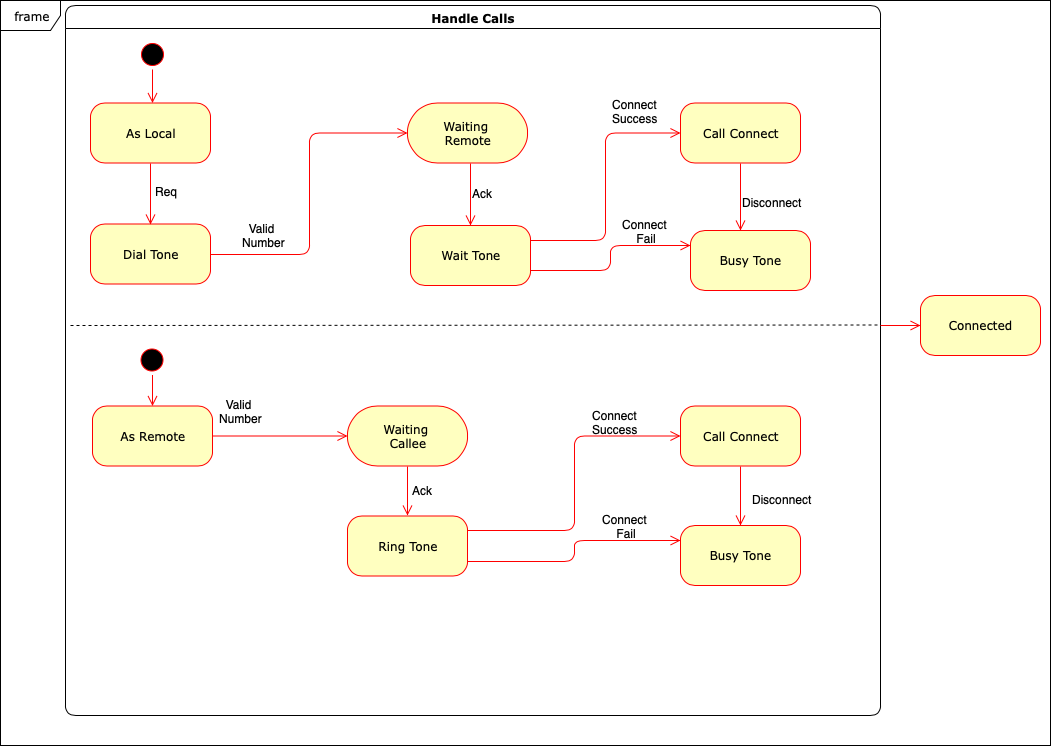

The diagram above was exported from draw.io. Its source (the exported page's mxGraphModel, read from the mxfile embedded in the PNG):
<mxGraphModel dx="918" dy="616" grid="1" gridSize="10" guides="1" tooltips="1" connect="1" arrows="1" fold="1" page="1" pageScale="1" pageWidth="1169" pageHeight="827" background="#ffffff" math="0" shadow="0">
  <root>
    <mxCell id="0" />
    <mxCell id="1" parent="0" />
    <mxCell id="2a3bc250acf0617d-7" value="Handle Calls" style="swimlane;whiteSpace=wrap;html=1;rounded=1;shadow=0;comic=0;labelBackgroundColor=none;strokeColor=#000000;strokeWidth=1;fillColor=#ffffff;fontFamily=Verdana;fontSize=12;fontColor=#000000;align=center;" parent="1" vertex="1">
      <mxGeometry x="95" y="40" width="815" height="710" as="geometry" />
    </mxCell>
    <mxCell id="3cde6dad864a17aa-10" style="edgeStyle=elbowEdgeStyle;html=1;labelBackgroundColor=none;endArrow=open;endSize=8;strokeColor=#ff0000;fontFamily=Verdana;fontSize=12;align=left;exitX=1;exitY=0.5;exitDx=0;exitDy=0;" parent="2a3bc250acf0617d-7" source="GYoJyliegTTCfP-ohQ_--3" target="3cde6dad864a17aa-1" edge="1">
      <mxGeometry relative="1" as="geometry" />
    </mxCell>
    <mxCell id="382b91b5511bd0f7-8" value="As Local" style="rounded=1;whiteSpace=wrap;html=1;arcSize=24;fillColor=#ffffc0;strokeColor=#ff0000;shadow=0;comic=0;labelBackgroundColor=none;fontFamily=Verdana;fontSize=12;fontColor=#000000;align=center;" parent="2a3bc250acf0617d-7" vertex="1">
      <mxGeometry x="25" y="97.5" width="120" height="60" as="geometry" />
    </mxCell>
    <mxCell id="3cde6dad864a17aa-9" style="edgeStyle=elbowEdgeStyle;html=1;labelBackgroundColor=none;endArrow=open;endSize=8;strokeColor=#ff0000;fontFamily=Verdana;fontSize=12;align=left;" parent="2a3bc250acf0617d-7" source="2a3bc250acf0617d-3" target="382b91b5511bd0f7-8" edge="1">
      <mxGeometry relative="1" as="geometry" />
    </mxCell>
    <mxCell id="2a3bc250acf0617d-3" value="" style="ellipse;html=1;shape=startState;fillColor=#000000;strokeColor=#ff0000;rounded=1;shadow=0;comic=0;labelBackgroundColor=none;fontFamily=Verdana;fontSize=12;fontColor=#000000;align=center;direction=south;" parent="2a3bc250acf0617d-7" vertex="1">
      <mxGeometry x="72" y="34" width="30" height="30" as="geometry" />
    </mxCell>
    <mxCell id="3cde6dad864a17aa-12" style="edgeStyle=elbowEdgeStyle;html=1;labelBackgroundColor=none;endArrow=open;endSize=8;strokeColor=#ff0000;fontFamily=Verdana;fontSize=12;align=left;exitX=1;exitY=0.25;exitDx=0;exitDy=0;" parent="2a3bc250acf0617d-7" source="GYoJyliegTTCfP-ohQ_--10" edge="1">
      <mxGeometry relative="1" as="geometry">
        <mxPoint x="352" y="125" as="sourcePoint" />
        <mxPoint x="615" y="127.5" as="targetPoint" />
      </mxGeometry>
    </mxCell>
    <mxCell id="Sk9v7FVdZDSWiRSkeW3V-6" style="edgeStyle=elbowEdgeStyle;html=1;labelBackgroundColor=none;endArrow=open;endSize=8;strokeColor=#ff0000;fontFamily=Verdana;fontSize=12;align=left;entryX=0.5;entryY=0;entryDx=0;entryDy=0;" parent="2a3bc250acf0617d-7" target="GYoJyliegTTCfP-ohQ_--10" edge="1">
      <mxGeometry relative="1" as="geometry">
        <mxPoint x="405" y="158" as="sourcePoint" />
        <mxPoint x="554.9285714285716" y="354" as="targetPoint" />
        <Array as="points">
          <mxPoint x="405" y="190" />
          <mxPoint x="425.5" y="24" />
        </Array>
      </mxGeometry>
    </mxCell>
    <mxCell id="Sk9v7FVdZDSWiRSkeW3V-14" value="As Remote" style="rounded=1;whiteSpace=wrap;html=1;arcSize=24;fillColor=#ffffc0;strokeColor=#ff0000;shadow=0;comic=0;labelBackgroundColor=none;fontFamily=Verdana;fontSize=12;fontColor=#000000;align=center;" parent="2a3bc250acf0617d-7" vertex="1">
      <mxGeometry x="27" y="400.5" width="120" height="60" as="geometry" />
    </mxCell>
    <mxCell id="Sk9v7FVdZDSWiRSkeW3V-16" style="edgeStyle=elbowEdgeStyle;html=1;labelBackgroundColor=none;endArrow=open;endSize=8;strokeColor=#ff0000;fontFamily=Verdana;fontSize=12;align=left;" parent="2a3bc250acf0617d-7" target="Sk9v7FVdZDSWiRSkeW3V-14" edge="1">
      <mxGeometry relative="1" as="geometry">
        <mxPoint x="87" y="369.5" as="sourcePoint" />
      </mxGeometry>
    </mxCell>
    <mxCell id="Sk9v7FVdZDSWiRSkeW3V-17" value="" style="ellipse;html=1;shape=startState;fillColor=#000000;strokeColor=#ff0000;rounded=1;shadow=0;comic=0;labelBackgroundColor=none;fontFamily=Verdana;fontSize=12;fontColor=#000000;align=center;direction=south;" parent="2a3bc250acf0617d-7" vertex="1">
      <mxGeometry x="72" y="339.5" width="30" height="30" as="geometry" />
    </mxCell>
    <mxCell id="Sk9v7FVdZDSWiRSkeW3V-18" value="Waiting&amp;nbsp;&lt;br&gt;Callee&lt;br&gt;" style="rounded=1;whiteSpace=wrap;html=1;arcSize=50;fillColor=#ffffc0;strokeColor=#ff0000;shadow=0;comic=0;labelBackgroundColor=none;fontFamily=Verdana;fontSize=12;fontColor=#000000;align=center;" parent="2a3bc250acf0617d-7" vertex="1">
      <mxGeometry x="282" y="400.5" width="120" height="60" as="geometry" />
    </mxCell>
    <mxCell id="Sk9v7FVdZDSWiRSkeW3V-19" style="edgeStyle=elbowEdgeStyle;html=1;labelBackgroundColor=none;endArrow=open;endSize=8;strokeColor=#ff0000;fontFamily=Verdana;fontSize=12;align=left;exitX=1;exitY=0.25;exitDx=0;exitDy=0;" parent="2a3bc250acf0617d-7" edge="1">
      <mxGeometry relative="1" as="geometry">
        <mxPoint x="402" y="525" as="sourcePoint" />
        <mxPoint x="615" y="430.5" as="targetPoint" />
      </mxGeometry>
    </mxCell>
    <mxCell id="Sk9v7FVdZDSWiRSkeW3V-13" style="edgeStyle=elbowEdgeStyle;html=1;labelBackgroundColor=none;endArrow=open;endSize=8;strokeColor=#ff0000;fontFamily=Verdana;fontSize=12;align=left;" parent="2a3bc250acf0617d-7" source="Sk9v7FVdZDSWiRSkeW3V-14" target="Sk9v7FVdZDSWiRSkeW3V-18" edge="1">
      <mxGeometry relative="1" as="geometry" />
    </mxCell>
    <mxCell id="Sk9v7FVdZDSWiRSkeW3V-21" style="edgeStyle=elbowEdgeStyle;html=1;labelBackgroundColor=none;endArrow=open;endSize=8;strokeColor=#ff0000;fontFamily=Verdana;fontSize=12;align=left;exitX=0.5;exitY=1;exitDx=0;exitDy=0;entryX=0.5;entryY=0;entryDx=0;entryDy=0;" parent="2a3bc250acf0617d-7" source="Sk9v7FVdZDSWiRSkeW3V-18" edge="1">
      <mxGeometry relative="1" as="geometry">
        <mxPoint x="371.42857142857156" y="400.5" as="sourcePoint" />
        <mxPoint x="342" y="510" as="targetPoint" />
        <Array as="points">
          <mxPoint x="342" y="490" />
          <mxPoint x="342" y="386" />
          <mxPoint x="402" y="370.5" />
          <mxPoint x="397" y="330.5" />
        </Array>
      </mxGeometry>
    </mxCell>
    <mxCell id="Sk9v7FVdZDSWiRSkeW3V-22" value="&lt;div style=&quot;text-align: center&quot;&gt;&lt;span style=&quot;font-family: &amp;#34;helvetica&amp;#34;&quot;&gt;Valid&amp;nbsp;&lt;/span&gt;&lt;/div&gt;&lt;div style=&quot;text-align: center&quot;&gt;&lt;span style=&quot;font-family: &amp;#34;helvetica&amp;#34;&quot;&gt;Number&lt;/span&gt;&lt;/div&gt;" style="text;html=1;" parent="2a3bc250acf0617d-7" vertex="1">
      <mxGeometry x="152" y="386" width="49" height="30" as="geometry" />
    </mxCell>
    <mxCell id="Sk9v7FVdZDSWiRSkeW3V-23" value="&lt;div style=&quot;text-align: center&quot;&gt;Ack&lt;/div&gt;" style="text;html=1;resizable=0;points=[];autosize=1;align=left;verticalAlign=top;spacingTop=-4;" parent="2a3bc250acf0617d-7" vertex="1">
      <mxGeometry x="345" y="475.5" width="40" height="20" as="geometry" />
    </mxCell>
    <mxCell id="Sk9v7FVdZDSWiRSkeW3V-24" value="Connect &lt;br&gt;Success&lt;br&gt;" style="text;html=1;resizable=0;points=[];autosize=1;align=left;verticalAlign=top;spacingTop=-4;" parent="2a3bc250acf0617d-7" vertex="1">
      <mxGeometry x="525" y="400.5" width="60" height="30" as="geometry" />
    </mxCell>
    <mxCell id="Sk9v7FVdZDSWiRSkeW3V-7" value="&lt;div style=&quot;text-align: center&quot;&gt;Ack&lt;/div&gt;" style="text;html=1;resizable=0;points=[];autosize=1;align=left;verticalAlign=top;spacingTop=-4;" parent="2a3bc250acf0617d-7" vertex="1">
      <mxGeometry x="405" y="179" width="40" height="20" as="geometry" />
    </mxCell>
    <mxCell id="3cde6dad864a17aa-1" value="Waiting&amp;nbsp;&lt;br&gt;Remote&lt;br&gt;" style="rounded=1;whiteSpace=wrap;html=1;arcSize=50;fillColor=#ffffc0;strokeColor=#ff0000;shadow=0;comic=0;labelBackgroundColor=none;fontFamily=Verdana;fontSize=12;fontColor=#000000;align=center;" parent="2a3bc250acf0617d-7" vertex="1">
      <mxGeometry x="342" y="97.5" width="120" height="60" as="geometry" />
    </mxCell>
    <mxCell id="GYoJyliegTTCfP-ohQ_--3" value="Dial Tone" style="rounded=1;whiteSpace=wrap;html=1;arcSize=24;fillColor=#ffffc0;strokeColor=#ff0000;shadow=0;comic=0;labelBackgroundColor=none;fontFamily=Verdana;fontSize=12;fontColor=#000000;align=center;" parent="2a3bc250acf0617d-7" vertex="1">
      <mxGeometry x="25" y="218.5" width="120" height="60" as="geometry" />
    </mxCell>
    <mxCell id="GYoJyliegTTCfP-ohQ_--4" style="edgeStyle=elbowEdgeStyle;html=1;labelBackgroundColor=none;endArrow=open;endSize=8;strokeColor=#ff0000;fontFamily=Verdana;fontSize=12;align=left;exitX=0.5;exitY=1;exitDx=0;exitDy=0;entryX=0.5;entryY=0;entryDx=0;entryDy=0;" parent="2a3bc250acf0617d-7" source="382b91b5511bd0f7-8" target="GYoJyliegTTCfP-ohQ_--3" edge="1">
      <mxGeometry relative="1" as="geometry">
        <mxPoint x="191.5" y="240" as="sourcePoint" />
        <mxPoint x="85" y="210" as="targetPoint" />
        <Array as="points">
          <mxPoint x="85" y="190" />
        </Array>
      </mxGeometry>
    </mxCell>
    <mxCell id="hSgydMRRSs1hwpf5pEPV-2" value="&lt;div style=&quot;text-align: center&quot;&gt;&lt;span style=&quot;font-family: &amp;#34;helvetica&amp;#34;&quot;&gt;Valid&amp;nbsp;&lt;/span&gt;&lt;/div&gt;&lt;span style=&quot;color: rgb(0 , 0 , 0) ; font-family: &amp;#34;helvetica&amp;#34; ; font-size: 12px ; font-style: normal ; font-weight: normal ; letter-spacing: normal ; text-align: left ; text-indent: 0px ; text-transform: none ; white-space: nowrap ; word-spacing: 0px ; text-decoration: none ; display: inline ; float: none&quot;&gt;&lt;div style=&quot;text-align: center&quot;&gt;Number&lt;/div&gt;&lt;/span&gt;" style="text;html=1;" parent="2a3bc250acf0617d-7" vertex="1">
      <mxGeometry x="174.5" y="210" width="53" height="30" as="geometry" />
    </mxCell>
    <mxCell id="GYoJyliegTTCfP-ohQ_--10" value="Wait Tone" style="rounded=1;whiteSpace=wrap;html=1;arcSize=24;fillColor=#ffffc0;strokeColor=#ff0000;shadow=0;comic=0;labelBackgroundColor=none;fontFamily=Verdana;fontSize=12;fontColor=#000000;align=center;" parent="2a3bc250acf0617d-7" vertex="1">
      <mxGeometry x="345" y="220" width="120" height="60" as="geometry" />
    </mxCell>
    <mxCell id="GYoJyliegTTCfP-ohQ_--11" value="&lt;span style=&quot;color: rgb(0 , 0 , 0) ; font-family: &amp;#34;helvetica&amp;#34; ; font-size: 12px ; font-style: normal ; font-weight: normal ; letter-spacing: normal ; text-align: left ; text-indent: 0px ; text-transform: none ; white-space: nowrap ; word-spacing: 0px ; text-decoration: none ; display: inline ; float: none&quot;&gt;Req&lt;br&gt;&lt;/span&gt;" style="text;html=1;" parent="2a3bc250acf0617d-7" vertex="1">
      <mxGeometry x="88" y="173" width="28" height="30" as="geometry" />
    </mxCell>
    <mxCell id="go4gNtlsDewRBC7w2DLU-2" value="" style="endArrow=none;dashed=1;html=1;" parent="2a3bc250acf0617d-7" edge="1">
      <mxGeometry width="50" height="50" relative="1" as="geometry">
        <mxPoint x="5" y="320" as="sourcePoint" />
        <mxPoint x="815" y="319.5" as="targetPoint" />
      </mxGeometry>
    </mxCell>
    <mxCell id="GYoJyliegTTCfP-ohQ_--18" value="Call Connect" style="rounded=1;whiteSpace=wrap;html=1;arcSize=24;fillColor=#ffffc0;strokeColor=#ff0000;shadow=0;comic=0;labelBackgroundColor=none;fontFamily=Verdana;fontSize=12;fontColor=#000000;align=center;" parent="2a3bc250acf0617d-7" vertex="1">
      <mxGeometry x="615" y="97.5" width="120" height="60" as="geometry" />
    </mxCell>
    <mxCell id="GYoJyliegTTCfP-ohQ_--19" value="Busy Tone&lt;br&gt;" style="rounded=1;whiteSpace=wrap;html=1;arcSize=24;fillColor=#ffffc0;strokeColor=#ff0000;shadow=0;comic=0;labelBackgroundColor=none;fontFamily=Verdana;fontSize=12;fontColor=#000000;align=center;" parent="2a3bc250acf0617d-7" vertex="1">
      <mxGeometry x="625" y="225" width="120" height="60" as="geometry" />
    </mxCell>
    <mxCell id="GYoJyliegTTCfP-ohQ_--20" style="edgeStyle=elbowEdgeStyle;html=1;labelBackgroundColor=none;endArrow=open;endSize=8;strokeColor=#ff0000;fontFamily=Verdana;fontSize=12;align=left;exitX=1;exitY=0.75;exitDx=0;exitDy=0;entryX=0;entryY=0.25;entryDx=0;entryDy=0;" parent="2a3bc250acf0617d-7" source="GYoJyliegTTCfP-ohQ_--10" target="GYoJyliegTTCfP-ohQ_--19" edge="1">
      <mxGeometry relative="1" as="geometry">
        <mxPoint x="475" y="245" as="sourcePoint" />
        <mxPoint x="625" y="137.5" as="targetPoint" />
      </mxGeometry>
    </mxCell>
    <mxCell id="GYoJyliegTTCfP-ohQ_--22" value="&lt;div style=&quot;text-align: center&quot;&gt;Connect&amp;nbsp;&lt;/div&gt;&lt;div style=&quot;text-align: center&quot;&gt;Fail&lt;/div&gt;" style="text;html=1;resizable=0;points=[];autosize=1;align=left;verticalAlign=top;spacingTop=-4;" parent="2a3bc250acf0617d-7" vertex="1">
      <mxGeometry x="555" y="210" width="60" height="30" as="geometry" />
    </mxCell>
    <mxCell id="GYoJyliegTTCfP-ohQ_--27" value="Call Connect" style="rounded=1;whiteSpace=wrap;html=1;arcSize=24;fillColor=#ffffc0;strokeColor=#ff0000;shadow=0;comic=0;labelBackgroundColor=none;fontFamily=Verdana;fontSize=12;fontColor=#000000;align=center;" parent="2a3bc250acf0617d-7" vertex="1">
      <mxGeometry x="615" y="400.5" width="120" height="60" as="geometry" />
    </mxCell>
    <mxCell id="GYoJyliegTTCfP-ohQ_--28" value="Busy Tone&lt;br&gt;" style="rounded=1;whiteSpace=wrap;html=1;arcSize=24;fillColor=#ffffc0;strokeColor=#ff0000;shadow=0;comic=0;labelBackgroundColor=none;fontFamily=Verdana;fontSize=12;fontColor=#000000;align=center;" parent="2a3bc250acf0617d-7" vertex="1">
      <mxGeometry x="615" y="520" width="120" height="60" as="geometry" />
    </mxCell>
    <mxCell id="GYoJyliegTTCfP-ohQ_--29" value="Ring Tone" style="rounded=1;whiteSpace=wrap;html=1;arcSize=24;fillColor=#ffffc0;strokeColor=#ff0000;shadow=0;comic=0;labelBackgroundColor=none;fontFamily=Verdana;fontSize=12;fontColor=#000000;align=center;" parent="2a3bc250acf0617d-7" vertex="1">
      <mxGeometry x="282" y="510.5" width="120" height="60" as="geometry" />
    </mxCell>
    <mxCell id="GYoJyliegTTCfP-ohQ_--66" style="edgeStyle=elbowEdgeStyle;html=1;labelBackgroundColor=none;endArrow=open;endSize=8;strokeColor=#ff0000;fontFamily=Verdana;fontSize=12;align=left;exitX=1;exitY=0.75;exitDx=0;exitDy=0;entryX=0;entryY=0.25;entryDx=0;entryDy=0;" parent="2a3bc250acf0617d-7" source="GYoJyliegTTCfP-ohQ_--29" target="GYoJyliegTTCfP-ohQ_--28" edge="1">
      <mxGeometry relative="1" as="geometry">
        <mxPoint x="412" y="535" as="sourcePoint" />
        <mxPoint x="625" y="440.5" as="targetPoint" />
      </mxGeometry>
    </mxCell>
    <mxCell id="GYoJyliegTTCfP-ohQ_--67" value="&lt;div style=&quot;text-align: center&quot;&gt;Connect&amp;nbsp;&lt;/div&gt;&lt;div style=&quot;text-align: center&quot;&gt;Fail&lt;/div&gt;" style="text;html=1;resizable=0;points=[];autosize=1;align=left;verticalAlign=top;spacingTop=-4;" parent="2a3bc250acf0617d-7" vertex="1">
      <mxGeometry x="535" y="505" width="60" height="30" as="geometry" />
    </mxCell>
    <mxCell id="US5W2I7zUS7-1BschyWs-1" style="edgeStyle=elbowEdgeStyle;html=1;labelBackgroundColor=none;endArrow=open;endSize=8;strokeColor=#ff0000;fontFamily=Verdana;fontSize=12;align=left;exitX=0.5;exitY=1;exitDx=0;exitDy=0;" parent="2a3bc250acf0617d-7" source="GYoJyliegTTCfP-ohQ_--18" edge="1">
      <mxGeometry relative="1" as="geometry">
        <mxPoint x="415" y="168" as="sourcePoint" />
        <mxPoint x="675" y="225" as="targetPoint" />
        <Array as="points">
          <mxPoint x="675" y="180" />
          <mxPoint x="435.5" y="34" />
        </Array>
      </mxGeometry>
    </mxCell>
    <mxCell id="US5W2I7zUS7-1BschyWs-4" value="Disconnect&lt;br&gt;" style="text;html=1;resizable=0;points=[];autosize=1;align=left;verticalAlign=top;spacingTop=-4;" parent="2a3bc250acf0617d-7" vertex="1">
      <mxGeometry x="685" y="485" width="70" height="20" as="geometry" />
    </mxCell>
    <mxCell id="US5W2I7zUS7-1BschyWs-3" style="edgeStyle=elbowEdgeStyle;html=1;labelBackgroundColor=none;endArrow=open;endSize=8;strokeColor=#ff0000;fontFamily=Verdana;fontSize=12;align=left;exitX=0.5;exitY=1;exitDx=0;exitDy=0;entryX=0.5;entryY=0;entryDx=0;entryDy=0;" parent="2a3bc250acf0617d-7" source="GYoJyliegTTCfP-ohQ_--27" target="GYoJyliegTTCfP-ohQ_--28" edge="1">
      <mxGeometry relative="1" as="geometry">
        <mxPoint x="650" y="462" as="sourcePoint" />
        <mxPoint x="650" y="529" as="targetPoint" />
        <Array as="points">
          <mxPoint x="675" y="490" />
          <mxPoint x="410.5" y="338" />
        </Array>
      </mxGeometry>
    </mxCell>
    <mxCell id="2a3bc250acf0617d-8" value="frame" style="shape=umlFrame;whiteSpace=wrap;html=1;rounded=1;shadow=0;comic=0;labelBackgroundColor=none;strokeColor=#000000;strokeWidth=1;fillColor=#ffffff;fontFamily=Verdana;fontSize=12;fontColor=#000000;align=center;" parent="1" vertex="1">
      <mxGeometry x="30" y="35" width="1050" height="745" as="geometry" />
    </mxCell>
    <mxCell id="Sk9v7FVdZDSWiRSkeW3V-123" value="Connected" style="rounded=1;whiteSpace=wrap;html=1;arcSize=24;fillColor=#ffffc0;strokeColor=#ff0000;shadow=0;comic=0;labelBackgroundColor=none;fontFamily=Verdana;fontSize=12;fontColor=#000000;align=center;" parent="1" vertex="1">
      <mxGeometry x="950" y="330" width="120" height="60" as="geometry" />
    </mxCell>
    <mxCell id="Sk9v7FVdZDSWiRSkeW3V-124" style="edgeStyle=elbowEdgeStyle;html=1;labelBackgroundColor=none;endArrow=open;endSize=8;strokeColor=#ff0000;fontFamily=Verdana;fontSize=12;align=left;entryX=0;entryY=0.5;entryDx=0;entryDy=0;" parent="1" target="Sk9v7FVdZDSWiRSkeW3V-123" edge="1">
      <mxGeometry relative="1" as="geometry">
        <mxPoint x="910" y="360" as="sourcePoint" />
        <mxPoint x="600" y="175" as="targetPoint" />
      </mxGeometry>
    </mxCell>
    <mxCell id="GYoJyliegTTCfP-ohQ_--21" value="Connect &lt;br&gt;Success&lt;br&gt;" style="text;html=1;resizable=0;points=[];autosize=1;align=left;verticalAlign=top;spacingTop=-4;" parent="1" vertex="1">
      <mxGeometry x="640" y="130" width="60" height="30" as="geometry" />
    </mxCell>
    <mxCell id="US5W2I7zUS7-1BschyWs-2" value="Disconnect&lt;br&gt;" style="text;html=1;resizable=0;points=[];autosize=1;align=left;verticalAlign=top;spacingTop=-4;" parent="1" vertex="1">
      <mxGeometry x="770" y="228" width="70" height="20" as="geometry" />
    </mxCell>
  </root>
</mxGraphModel>